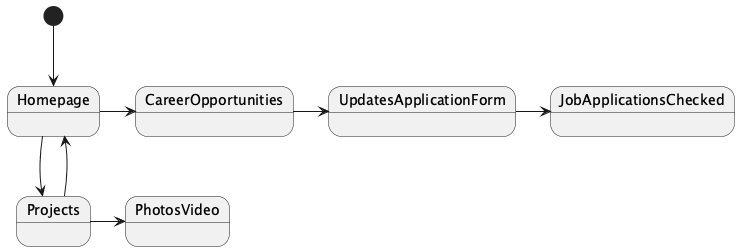

The diagram above was rendered by PlantUML. Its source (embedded in the PNG):
@startuml
[*] --> Homepage
Homepage -> Projects
Homepage -> CareerOpportunities
Projects -> PhotosVideo
Projects --> Homepage
CareerOpportunities -> UpdatesApplicationForm
UpdatesApplicationForm -> JobApplicationsChecked
@enduml